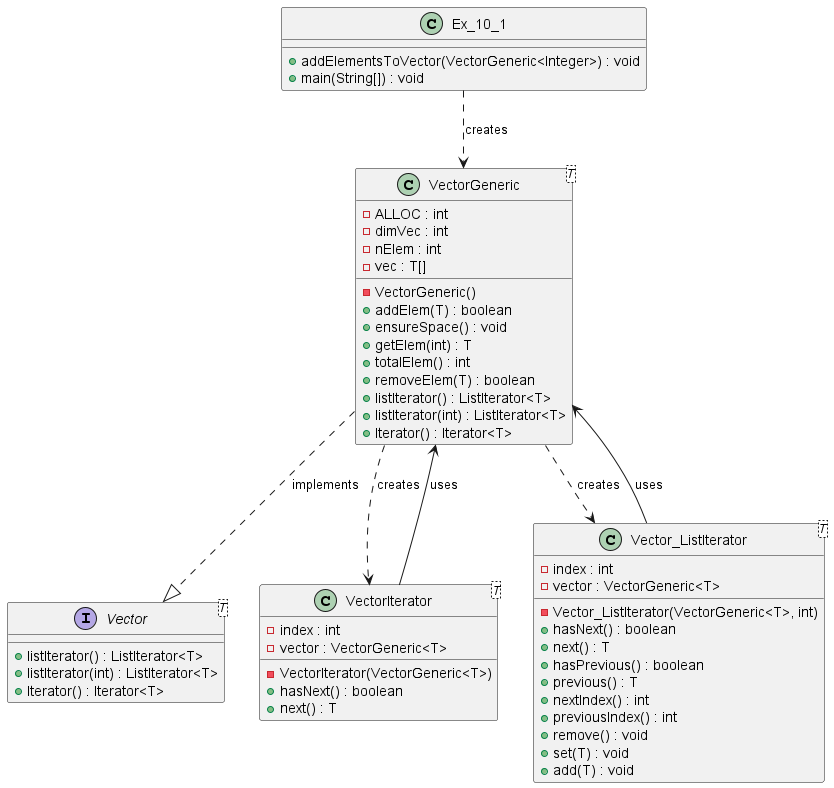

The diagram above was rendered by PlantUML. Its source (embedded in the PNG):
@startuml diagram_10_1

class Ex_10_1 {
    + addElementsToVector(VectorGeneric<Integer>) : void
    + main(String[]) : void
}

class VectorGeneric<T>{
    - VectorGeneric()

    - ALLOC : int
    - dimVec : int
    - nElem : int
    - vec : T[]

    + addElem(T) : boolean
    + ensureSpace() : void
    + getElem(int) : T
    + totalElem() : int
    + removeElem(T) : boolean
    + listIterator() : ListIterator<T>
    + listIterator(int) : ListIterator<T>
    + Iterator() : Iterator<T>
}

interface Vector<T> {
    + listIterator() : ListIterator<T>
    + listIterator(int) : ListIterator<T>
    + Iterator() : Iterator<T>
}

class VectorIterator<T>{
    - VectorIterator(VectorGeneric<T>)

    - index : int
    - vector : VectorGeneric<T>

    + hasNext() : boolean
    + next() : T
}

class Vector_ListIterator<T> {
    - Vector_ListIterator(VectorGeneric<T>, int)

    - index : int
    - vector : VectorGeneric<T>

    + hasNext() : boolean
    + next() : T
    + hasPrevious() : boolean
    + previous() : T
    + nextIndex() : int
    + previousIndex() : int
    + remove() : void
    + set(T) : void
    + add(T) : void
}

Ex_10_1 ..> VectorGeneric : creates
VectorGeneric ..> VectorIterator : creates
VectorGeneric ..> Vector_ListIterator : creates

VectorGeneric ..|> Vector : implements

VectorIterator --> VectorGeneric : uses
Vector_ListIterator --> VectorGeneric : uses


@enduml